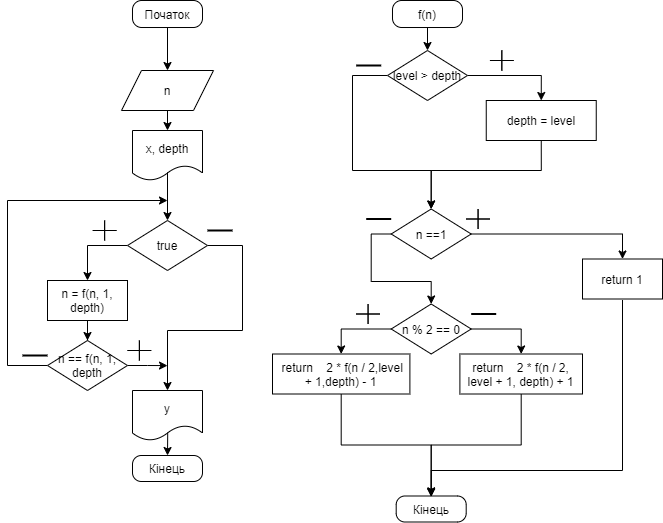

The diagram above was exported from draw.io. Its source (the exported page's mxGraphModel, read from the mxfile embedded in the PNG):
<mxGraphModel dx="832" dy="457" grid="1" gridSize="10" guides="1" tooltips="1" connect="1" arrows="1" fold="1" page="1" pageScale="1" pageWidth="827" pageHeight="1169" math="0" shadow="0">
  <root>
    <mxCell id="0" />
    <mxCell id="1" parent="0" />
    <mxCell id="GWp5t4W_yIAFN5a5s8eC-1" style="edgeStyle=orthogonalEdgeStyle;rounded=0;orthogonalLoop=1;jettySize=auto;html=1;entryX=0.5;entryY=0;entryDx=0;entryDy=0;endArrow=classic;endFill=1;" edge="1" parent="1" source="GWp5t4W_yIAFN5a5s8eC-2" target="GWp5t4W_yIAFN5a5s8eC-4">
      <mxGeometry relative="1" as="geometry" />
    </mxCell>
    <mxCell id="GWp5t4W_yIAFN5a5s8eC-2" value="Початок" style="rounded=1;whiteSpace=wrap;html=1;arcSize=34;" vertex="1" parent="1">
      <mxGeometry x="220" y="10" width="70" height="27" as="geometry" />
    </mxCell>
    <mxCell id="GWp5t4W_yIAFN5a5s8eC-3" style="edgeStyle=orthogonalEdgeStyle;rounded=0;orthogonalLoop=1;jettySize=auto;html=1;exitX=0.5;exitY=1;exitDx=0;exitDy=0;entryX=0.5;entryY=0;entryDx=0;entryDy=0;" edge="1" parent="1" source="GWp5t4W_yIAFN5a5s8eC-4" target="GWp5t4W_yIAFN5a5s8eC-16">
      <mxGeometry relative="1" as="geometry" />
    </mxCell>
    <mxCell id="GWp5t4W_yIAFN5a5s8eC-4" value="n" style="shape=parallelogram;perimeter=parallelogramPerimeter;whiteSpace=wrap;html=1;fixedSize=1;" vertex="1" parent="1">
      <mxGeometry x="209" y="80" width="92" height="40" as="geometry" />
    </mxCell>
    <mxCell id="GWp5t4W_yIAFN5a5s8eC-5" value="Кінець" style="rounded=1;whiteSpace=wrap;html=1;arcSize=34;" vertex="1" parent="1">
      <mxGeometry x="220" y="465" width="70" height="26" as="geometry" />
    </mxCell>
    <mxCell id="GWp5t4W_yIAFN5a5s8eC-6" style="edgeStyle=orthogonalEdgeStyle;rounded=0;orthogonalLoop=1;jettySize=auto;html=1;exitX=0;exitY=0.5;exitDx=0;exitDy=0;entryX=0.5;entryY=0;entryDx=0;entryDy=0;" edge="1" parent="1" source="GWp5t4W_yIAFN5a5s8eC-8" target="GWp5t4W_yIAFN5a5s8eC-10">
      <mxGeometry relative="1" as="geometry" />
    </mxCell>
    <mxCell id="GWp5t4W_yIAFN5a5s8eC-7" style="edgeStyle=orthogonalEdgeStyle;rounded=0;orthogonalLoop=1;jettySize=auto;html=1;exitX=1;exitY=0.5;exitDx=0;exitDy=0;endArrow=classic;endFill=1;entryX=0.5;entryY=0;entryDx=0;entryDy=0;" edge="1" parent="1" source="GWp5t4W_yIAFN5a5s8eC-8" target="GWp5t4W_yIAFN5a5s8eC-20">
      <mxGeometry relative="1" as="geometry">
        <mxPoint x="260" y="360" as="targetPoint" />
        <Array as="points">
          <mxPoint x="330" y="255" />
          <mxPoint x="330" y="340" />
          <mxPoint x="255" y="340" />
        </Array>
      </mxGeometry>
    </mxCell>
    <mxCell id="GWp5t4W_yIAFN5a5s8eC-8" value="true" style="rhombus;whiteSpace=wrap;html=1;" vertex="1" parent="1">
      <mxGeometry x="215" y="230" width="80" height="50" as="geometry" />
    </mxCell>
    <mxCell id="GWp5t4W_yIAFN5a5s8eC-9" style="edgeStyle=orthogonalEdgeStyle;rounded=0;orthogonalLoop=1;jettySize=auto;html=1;exitX=0.5;exitY=1;exitDx=0;exitDy=0;" edge="1" parent="1" source="GWp5t4W_yIAFN5a5s8eC-10" target="GWp5t4W_yIAFN5a5s8eC-13">
      <mxGeometry relative="1" as="geometry" />
    </mxCell>
    <mxCell id="GWp5t4W_yIAFN5a5s8eC-10" value="n = f(n, 1, depth)" style="rounded=0;whiteSpace=wrap;html=1;" vertex="1" parent="1">
      <mxGeometry x="135" y="290" width="80" height="40" as="geometry" />
    </mxCell>
    <mxCell id="GWp5t4W_yIAFN5a5s8eC-11" style="edgeStyle=orthogonalEdgeStyle;rounded=0;orthogonalLoop=1;jettySize=auto;html=1;exitX=0;exitY=0.5;exitDx=0;exitDy=0;" edge="1" parent="1">
      <mxGeometry relative="1" as="geometry">
        <mxPoint x="254.99999999999977" y="209.9999999999999" as="targetPoint" />
        <mxPoint x="134.99999999999977" y="375" as="sourcePoint" />
        <Array as="points">
          <mxPoint x="95" y="375" />
          <mxPoint x="95" y="210" />
        </Array>
      </mxGeometry>
    </mxCell>
    <mxCell id="GWp5t4W_yIAFN5a5s8eC-12" style="edgeStyle=orthogonalEdgeStyle;rounded=0;orthogonalLoop=1;jettySize=auto;html=1;exitX=1;exitY=0.5;exitDx=0;exitDy=0;" edge="1" parent="1" source="GWp5t4W_yIAFN5a5s8eC-13">
      <mxGeometry relative="1" as="geometry">
        <mxPoint x="254.99999999999977" y="375.1034482758621" as="targetPoint" />
      </mxGeometry>
    </mxCell>
    <mxCell id="GWp5t4W_yIAFN5a5s8eC-13" value="n == f(n, 1, depth" style="rhombus;whiteSpace=wrap;html=1;" vertex="1" parent="1">
      <mxGeometry x="135" y="350" width="80" height="50" as="geometry" />
    </mxCell>
    <mxCell id="GWp5t4W_yIAFN5a5s8eC-14" value="" style="line;strokeWidth=2;html=1;" vertex="1" parent="1">
      <mxGeometry x="110" y="360" width="25" height="10" as="geometry" />
    </mxCell>
    <mxCell id="GWp5t4W_yIAFN5a5s8eC-15" value="" style="shape=cross;whiteSpace=wrap;html=1;size=0;" vertex="1" parent="1">
      <mxGeometry x="180.25" y="230" width="23.75" height="20" as="geometry" />
    </mxCell>
    <mxCell id="GWp5t4W_yIAFN5a5s8eC-16" value="x, depth" style="shape=document;whiteSpace=wrap;html=1;boundedLbl=1;" vertex="1" parent="1">
      <mxGeometry x="220" y="140" width="70" height="50" as="geometry" />
    </mxCell>
    <mxCell id="GWp5t4W_yIAFN5a5s8eC-17" value="" style="endArrow=classic;html=1;rounded=0;exitX=0.5;exitY=0.836;exitDx=0;exitDy=0;exitPerimeter=0;entryX=0.5;entryY=0;entryDx=0;entryDy=0;" edge="1" parent="1" source="GWp5t4W_yIAFN5a5s8eC-16" target="GWp5t4W_yIAFN5a5s8eC-8">
      <mxGeometry width="50" height="50" relative="1" as="geometry">
        <mxPoint x="240" y="240" as="sourcePoint" />
        <mxPoint x="290" y="190" as="targetPoint" />
      </mxGeometry>
    </mxCell>
    <mxCell id="GWp5t4W_yIAFN5a5s8eC-18" value="" style="shape=cross;whiteSpace=wrap;html=1;size=0;" vertex="1" parent="1">
      <mxGeometry x="215" y="350" width="23.75" height="20" as="geometry" />
    </mxCell>
    <mxCell id="GWp5t4W_yIAFN5a5s8eC-19" value="" style="line;strokeWidth=2;html=1;" vertex="1" parent="1">
      <mxGeometry x="295" y="235" width="25" height="10" as="geometry" />
    </mxCell>
    <mxCell id="GWp5t4W_yIAFN5a5s8eC-20" value="y" style="shape=document;whiteSpace=wrap;html=1;boundedLbl=1;" vertex="1" parent="1">
      <mxGeometry x="220" y="400" width="70" height="50" as="geometry" />
    </mxCell>
    <mxCell id="GWp5t4W_yIAFN5a5s8eC-21" value="" style="endArrow=classic;html=1;rounded=0;exitX=0.503;exitY=0.84;exitDx=0;exitDy=0;exitPerimeter=0;entryX=0.5;entryY=0;entryDx=0;entryDy=0;" edge="1" parent="1" source="GWp5t4W_yIAFN5a5s8eC-20" target="GWp5t4W_yIAFN5a5s8eC-5">
      <mxGeometry width="50" height="50" relative="1" as="geometry">
        <mxPoint x="301" y="450" as="sourcePoint" />
        <mxPoint x="351" y="400" as="targetPoint" />
      </mxGeometry>
    </mxCell>
    <mxCell id="GWp5t4W_yIAFN5a5s8eC-22" style="edgeStyle=orthogonalEdgeStyle;rounded=0;orthogonalLoop=1;jettySize=auto;html=1;exitX=0.5;exitY=1;exitDx=0;exitDy=0;entryX=0.5;entryY=0;entryDx=0;entryDy=0;" edge="1" parent="1" source="GWp5t4W_yIAFN5a5s8eC-23" target="GWp5t4W_yIAFN5a5s8eC-41">
      <mxGeometry relative="1" as="geometry" />
    </mxCell>
    <mxCell id="GWp5t4W_yIAFN5a5s8eC-23" value="f(n)" style="rounded=1;whiteSpace=wrap;html=1;arcSize=34;" vertex="1" parent="1">
      <mxGeometry x="480" y="10" width="70" height="27" as="geometry" />
    </mxCell>
    <mxCell id="GWp5t4W_yIAFN5a5s8eC-25" style="edgeStyle=orthogonalEdgeStyle;rounded=0;orthogonalLoop=1;jettySize=auto;html=1;exitX=0;exitY=0.5;exitDx=0;exitDy=0;entryX=0.5;entryY=0;entryDx=0;entryDy=0;endArrow=classic;endFill=1;" edge="1" parent="1" source="GWp5t4W_yIAFN5a5s8eC-26" target="GWp5t4W_yIAFN5a5s8eC-29">
      <mxGeometry relative="1" as="geometry" />
    </mxCell>
    <mxCell id="GWp5t4W_yIAFN5a5s8eC-47" style="edgeStyle=orthogonalEdgeStyle;rounded=0;orthogonalLoop=1;jettySize=auto;html=1;exitX=1;exitY=0.5;exitDx=0;exitDy=0;entryX=0.5;entryY=0;entryDx=0;entryDy=0;" edge="1" parent="1" source="GWp5t4W_yIAFN5a5s8eC-26" target="GWp5t4W_yIAFN5a5s8eC-46">
      <mxGeometry relative="1" as="geometry" />
    </mxCell>
    <mxCell id="GWp5t4W_yIAFN5a5s8eC-26" value="n ==1" style="rhombus;whiteSpace=wrap;html=1;" vertex="1" parent="1">
      <mxGeometry x="478.7" y="218.5" width="80" height="50" as="geometry" />
    </mxCell>
    <mxCell id="GWp5t4W_yIAFN5a5s8eC-27" style="edgeStyle=orthogonalEdgeStyle;rounded=0;orthogonalLoop=1;jettySize=auto;html=1;exitX=0;exitY=0.5;exitDx=0;exitDy=0;endArrow=classic;endFill=1;entryX=0.5;entryY=0;entryDx=0;entryDy=0;" edge="1" parent="1" source="GWp5t4W_yIAFN5a5s8eC-29" target="GWp5t4W_yIAFN5a5s8eC-33">
      <mxGeometry relative="1" as="geometry">
        <mxPoint x="433.7" y="363.5" as="targetPoint" />
      </mxGeometry>
    </mxCell>
    <mxCell id="GWp5t4W_yIAFN5a5s8eC-28" style="edgeStyle=orthogonalEdgeStyle;rounded=0;orthogonalLoop=1;jettySize=auto;html=1;exitX=1;exitY=0.5;exitDx=0;exitDy=0;entryX=0.5;entryY=0;entryDx=0;entryDy=0;endArrow=classic;endFill=1;" edge="1" parent="1" source="GWp5t4W_yIAFN5a5s8eC-29" target="GWp5t4W_yIAFN5a5s8eC-35">
      <mxGeometry relative="1" as="geometry" />
    </mxCell>
    <mxCell id="GWp5t4W_yIAFN5a5s8eC-29" value="n % 2 == 0" style="rhombus;whiteSpace=wrap;html=1;" vertex="1" parent="1">
      <mxGeometry x="478.7" y="313.5" width="80" height="50" as="geometry" />
    </mxCell>
    <mxCell id="GWp5t4W_yIAFN5a5s8eC-30" value="" style="line;strokeWidth=2;html=1;" vertex="1" parent="1">
      <mxGeometry x="453.7" y="223.5" width="25" height="10" as="geometry" />
    </mxCell>
    <mxCell id="GWp5t4W_yIAFN5a5s8eC-31" value="" style="shape=cross;whiteSpace=wrap;html=1;size=0;" vertex="1" parent="1">
      <mxGeometry x="553.7" y="218.5" width="23.75" height="20" as="geometry" />
    </mxCell>
    <mxCell id="GWp5t4W_yIAFN5a5s8eC-32" style="edgeStyle=orthogonalEdgeStyle;rounded=0;orthogonalLoop=1;jettySize=auto;html=1;exitX=0.5;exitY=1;exitDx=0;exitDy=0;endArrow=classic;endFill=1;entryX=0.5;entryY=0;entryDx=0;entryDy=0;" edge="1" parent="1" source="GWp5t4W_yIAFN5a5s8eC-33" target="GWp5t4W_yIAFN5a5s8eC-36">
      <mxGeometry relative="1" as="geometry">
        <mxPoint x="523.7" y="503.5" as="targetPoint" />
      </mxGeometry>
    </mxCell>
    <mxCell id="GWp5t4W_yIAFN5a5s8eC-33" value="&amp;nbsp;return&amp;nbsp; &amp;nbsp; 2 * f(n / 2,level + 1,depth) - 1" style="rounded=0;whiteSpace=wrap;html=1;" vertex="1" parent="1">
      <mxGeometry x="360" y="363.5" width="137.4" height="40" as="geometry" />
    </mxCell>
    <mxCell id="GWp5t4W_yIAFN5a5s8eC-34" style="edgeStyle=orthogonalEdgeStyle;rounded=0;orthogonalLoop=1;jettySize=auto;html=1;exitX=0.5;exitY=1;exitDx=0;exitDy=0;entryX=0.5;entryY=0;entryDx=0;entryDy=0;endArrow=classic;endFill=1;" edge="1" parent="1" source="GWp5t4W_yIAFN5a5s8eC-35" target="GWp5t4W_yIAFN5a5s8eC-36">
      <mxGeometry relative="1" as="geometry" />
    </mxCell>
    <mxCell id="GWp5t4W_yIAFN5a5s8eC-35" value="return&amp;nbsp; &amp;nbsp; 2 * f(n / 2, level + 1, depth) + 1" style="rounded=0;whiteSpace=wrap;html=1;" vertex="1" parent="1">
      <mxGeometry x="547.4" y="363.5" width="122.6" height="40" as="geometry" />
    </mxCell>
    <mxCell id="GWp5t4W_yIAFN5a5s8eC-36" value="Кінець" style="rounded=1;whiteSpace=wrap;html=1;arcSize=34;" vertex="1" parent="1">
      <mxGeometry x="483.7" y="505.5" width="70" height="26" as="geometry" />
    </mxCell>
    <mxCell id="GWp5t4W_yIAFN5a5s8eC-37" value="" style="shape=cross;whiteSpace=wrap;html=1;size=0;" vertex="1" parent="1">
      <mxGeometry x="443.7" y="313.5" width="23.75" height="20" as="geometry" />
    </mxCell>
    <mxCell id="GWp5t4W_yIAFN5a5s8eC-38" value="" style="line;strokeWidth=2;html=1;" vertex="1" parent="1">
      <mxGeometry x="558.7" y="318.5" width="25" height="10" as="geometry" />
    </mxCell>
    <mxCell id="GWp5t4W_yIAFN5a5s8eC-39" style="edgeStyle=orthogonalEdgeStyle;rounded=0;orthogonalLoop=1;jettySize=auto;html=1;exitX=1;exitY=0.5;exitDx=0;exitDy=0;entryX=0.5;entryY=0;entryDx=0;entryDy=0;" edge="1" parent="1" source="GWp5t4W_yIAFN5a5s8eC-41" target="GWp5t4W_yIAFN5a5s8eC-43">
      <mxGeometry relative="1" as="geometry" />
    </mxCell>
    <mxCell id="GWp5t4W_yIAFN5a5s8eC-40" style="edgeStyle=orthogonalEdgeStyle;rounded=0;orthogonalLoop=1;jettySize=auto;html=1;exitX=0;exitY=0.5;exitDx=0;exitDy=0;entryX=0.5;entryY=0;entryDx=0;entryDy=0;" edge="1" parent="1" source="GWp5t4W_yIAFN5a5s8eC-41" target="GWp5t4W_yIAFN5a5s8eC-26">
      <mxGeometry relative="1" as="geometry">
        <Array as="points">
          <mxPoint x="440" y="85" />
          <mxPoint x="440" y="180" />
          <mxPoint x="519" y="180" />
        </Array>
      </mxGeometry>
    </mxCell>
    <mxCell id="GWp5t4W_yIAFN5a5s8eC-41" value="level &amp;gt; depth" style="rhombus;whiteSpace=wrap;html=1;" vertex="1" parent="1">
      <mxGeometry x="475" y="60" width="80" height="50" as="geometry" />
    </mxCell>
    <mxCell id="GWp5t4W_yIAFN5a5s8eC-42" style="edgeStyle=orthogonalEdgeStyle;rounded=0;orthogonalLoop=1;jettySize=auto;html=1;exitX=0.5;exitY=1;exitDx=0;exitDy=0;entryX=0.5;entryY=0;entryDx=0;entryDy=0;" edge="1" parent="1" source="GWp5t4W_yIAFN5a5s8eC-43" target="GWp5t4W_yIAFN5a5s8eC-26">
      <mxGeometry relative="1" as="geometry">
        <Array as="points">
          <mxPoint x="629" y="180" />
          <mxPoint x="519" y="180" />
        </Array>
      </mxGeometry>
    </mxCell>
    <mxCell id="GWp5t4W_yIAFN5a5s8eC-43" value="depth = level" style="rounded=0;whiteSpace=wrap;html=1;" vertex="1" parent="1">
      <mxGeometry x="573.75" y="110" width="110" height="40" as="geometry" />
    </mxCell>
    <mxCell id="GWp5t4W_yIAFN5a5s8eC-44" value="" style="shape=cross;whiteSpace=wrap;html=1;size=0;" vertex="1" parent="1">
      <mxGeometry x="577.45" y="60" width="23.75" height="20" as="geometry" />
    </mxCell>
    <mxCell id="GWp5t4W_yIAFN5a5s8eC-45" value="" style="line;strokeWidth=2;html=1;" vertex="1" parent="1">
      <mxGeometry x="443.7" y="70" width="25" height="10" as="geometry" />
    </mxCell>
    <mxCell id="GWp5t4W_yIAFN5a5s8eC-48" style="edgeStyle=orthogonalEdgeStyle;rounded=0;orthogonalLoop=1;jettySize=auto;html=1;exitX=0.5;exitY=1;exitDx=0;exitDy=0;entryX=0.5;entryY=0;entryDx=0;entryDy=0;" edge="1" parent="1">
      <mxGeometry relative="1" as="geometry">
        <mxPoint x="710" y="309.5" as="sourcePoint" />
        <mxPoint x="518.7" y="506.5" as="targetPoint" />
        <Array as="points">
          <mxPoint x="710" y="480" />
          <mxPoint x="519" y="480" />
        </Array>
      </mxGeometry>
    </mxCell>
    <mxCell id="GWp5t4W_yIAFN5a5s8eC-46" value="return 1" style="rounded=0;whiteSpace=wrap;html=1;" vertex="1" parent="1">
      <mxGeometry x="670" y="268.5" width="80" height="40" as="geometry" />
    </mxCell>
  </root>
</mxGraphModel>